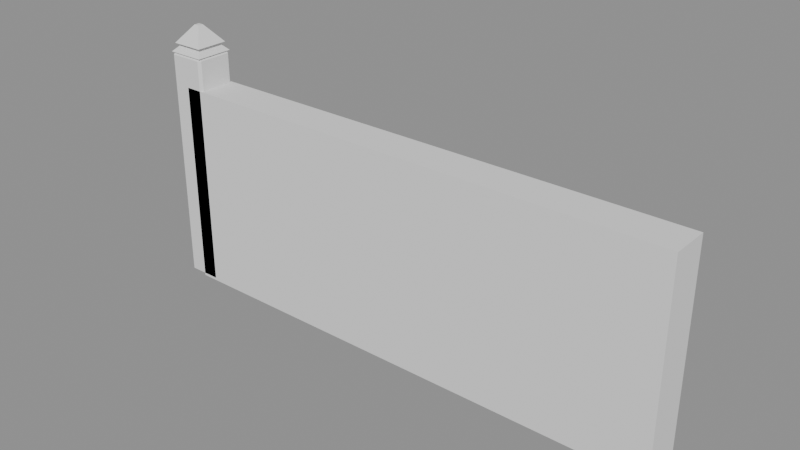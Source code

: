 # Source: model.blend  (saved by Blender 5.2.45; exported with 4.5.12 LTS)
import bpy
from mathutils import Matrix  # noqa: F401  (used for matrix-valued properties, if any)

bpy.ops.wm.read_factory_settings(use_empty=True)
scene = bpy.context.scene
scene.name = 'Scene'

# ---- meshes
me_post__woodwarmshade = bpy.data.meshes.new('Post__WoodWarmShade')
me_post__woodwarmshade.from_pydata([(-4.26, -0.26, 0.0), (-4.26, -0.3, 0.04), (-4.3, -0.26, 0.04), (-4.26, -0.3, 3.66), (-4.26, -0.26, 3.7), (-4.3, -0.26, 3.66), (-4.26, 0.26, 0.0), (-4.3, 0.26, 0.04), (-4.26, 0.3, 0.04), (-4.26, 0.26, 3.7), (-4.26, 0.3, 3.66), (-4.3, 0.26, 3.66), (-3.74, -0.26, 0.0), (-3.7, -0.26, 0.04), (-3.74, -0.3, 0.04), (-3.74, -0.26, 3.7), (-3.74, -0.3, 3.66), (-3.7, -0.26, 3.66), (-3.74, 0.26, 0.0), (-3.74, 0.3, 0.04), (-3.7, 0.26, 0.04), (-3.74, 0.26, 3.7), (-3.7, 0.26, 3.66), (-3.74, 0.3, 3.66), (-4.3, 0.3, 3.7), (-3.7, 0.3, 3.7), (-3.7, -0.3, 3.7), (-4.3, -0.3, 3.7), (-4.0, 0.0, 4.0)], [], [(0, 1, 2), (3, 4, 5), (6, 7, 8), (9, 10, 11), (12, 13, 14), (15, 16, 17), (18, 19, 20), (21, 22, 23), (6, 0, 2, 7), (1, 3, 5, 2), (4, 9, 11, 5), (10, 8, 7, 11), (18, 6, 8, 19), (9, 21, 23, 10), (22, 20, 19, 23), (12, 18, 20, 13), (21, 15, 17, 22), (16, 14, 13, 17), (0, 12, 14, 1), (15, 4, 3, 16), (6, 18, 12, 0), (2, 5, 11, 7), (14, 16, 3, 1), (21, 9, 4, 15), (8, 10, 23, 19), (20, 22, 17, 13), (24, 28, 25), (25, 28, 26), (24, 25, 26, 27), (26, 28, 27), (27, 28, 24)])
_uv = me_post__woodwarmshade.uv_layers.new(name='UVMap')
_uv.uv.foreach_set('vector', [0.1417, 0.7333, 0.1417, 0.75, 0.125, 0.7333, 0.6223, 0.0, 0.625, 0.01667, 0.6223, 0.01667, 0.1417, 0.5167, 0.125, 0.5167, 0.1417, 0.5, 0.625, 0.2444, 0.6223, 0.2625, 0.6223, 0.2333, 0.3583, 0.7333, 0.377, 0.7333, 0.368, 0.7583, 0.6333, 0.75, 0.6223, 0.7667, 0.6223, 0.7375, 0.3583, 0.5167, 0.368, 0.4917, 0.377, 0.5167, 0.6333, 0.5, 0.6223, 0.5125, 0.6223, 0.4833, 0.1417, 0.5167, 0.1417, 0.7333, 0.125, 0.7333, 0.125, 0.5167, 0.3777, 0.0, 0.6223, 0.0, 0.6223, 0.01667, 0.3777, 0.01667, 0.625, 0.01667, 0.625, 0.2444, 0.6223, 0.2333, 0.6223, 0.01667, 0.6223, 0.2625, 0.3777, 0.2667, 0.3777, 0.2333, 0.6223, 0.2333, 0.3583, 0.5167, 0.1417, 0.5167, 0.1417, 0.5, 0.368, 0.4917, 0.625, 0.2444, 0.6333, 0.5, 0.6223, 0.4833, 0.6223, 0.2625, 0.6223, 0.5125, 0.377, 0.5167, 0.368, 0.4917, 0.6223, 0.4833, 0.3583, 0.7333, 0.3583, 0.5167, 0.377, 0.5167, 0.377, 0.7333, 0.6333, 0.5, 0.6333, 0.75, 0.6223, 0.7375, 0.6223, 0.5125, 0.6223, 0.7667, 0.368, 0.7583, 0.377, 0.7333, 0.6223, 0.7375, 0.1417, 0.7333, 0.3583, 0.7333, 0.368, 0.7583, 0.1417, 0.75, 0.6333, 0.75, 0.625, 0.9833, 0.6223, 0.9833, 0.6223, 0.7667, 0.1417, 0.5167, 0.3583, 0.5167, 0.3583, 0.7333, 0.1417, 0.7333, 0.3777, 0.01667, 0.6223, 0.01667, 0.6223, 0.2333, 0.3777, 0.2333, 0.368, 0.7583, 0.6223, 0.7667, 0.6223, 0.9833, 0.3777, 0.9833, 0.6333, 0.5, 0.8583, 0.5167, 0.8583, 0.7333, 0.6333, 0.75, 0.3777, 0.2667, 0.6223, 0.2625, 0.6223, 0.4833, 0.368, 0.4917, 0.377, 0.5167, 0.6223, 0.5125, 0.6223, 0.7375, 0.377, 0.7333, 0.25, 0.49, 0.25, 0.25, 0.49, 0.25, 0.49, 0.25, 0.25, 0.25, 0.25, 0.01, 0.75, 0.49, 0.99, 0.25, 0.75, 0.01, 0.51, 0.25, 0.25, 0.01, 0.25, 0.25, 0.01, 0.25, 0.01, 0.25, 0.25, 0.25, 0.25, 0.49])
me_post__woodwarmshade.update()
me_snow__snowwhite = bpy.data.meshes.new('Snow__SnowWhite')
me_snow__snowwhite.from_pydata([(-4.258, 0.258, 3.83), (-4.042, 0.04243, 4.1), (-3.742, 0.258, 3.83), (-3.958, 0.04243, 4.1), (-3.742, -0.258, 3.83), (-3.958, -0.04243, 4.1), (-4.258, -0.258, 3.83), (-4.042, -0.04243, 4.1), (-3.091, -0.15, 3.043), (-3.091, -0.2, 3.093), (-3.141, -0.15, 3.093), (-3.091, -0.2, 3.113), (-3.091, -0.15, 3.163), (-3.141, -0.15, 3.113), (-3.091, 0.15, 3.043), (-3.141, 0.15, 3.093), (-3.091, 0.2, 3.093), (-3.091, 0.15, 3.163), (-3.091, 0.2, 3.113), (-3.141, 0.15, 3.113), (3.609, -0.15, 3.059), (3.659, -0.15, 3.109), (3.609, -0.2, 3.109), (3.609, -0.15, 3.179), (3.609, -0.2, 3.129), (3.659, -0.15, 3.129), (3.609, 0.15, 3.059), (3.609, 0.2, 3.109), (3.659, 0.15, 3.109), (3.609, 0.15, 3.179), (3.659, 0.15, 3.129), (3.609, 0.2, 3.129)], [], [(0, 1, 3, 2), (2, 3, 5, 4), (3, 1, 7, 5), (4, 5, 7, 6), (6, 7, 1, 0), (0, 2, 4, 6), (8, 9, 10), (11, 12, 13), (14, 15, 16), (17, 18, 19), (20, 21, 22), (23, 24, 25), (26, 27, 28), (29, 30, 31), (14, 8, 10, 15), (9, 11, 13, 10), (12, 17, 19, 13), (18, 16, 15, 19), (26, 14, 16, 27), (17, 29, 31, 18), (30, 28, 27, 31), (20, 26, 28, 21), (29, 23, 25, 30), (24, 22, 21, 25), (8, 20, 22, 9), (23, 12, 11, 24), (14, 26, 20, 8), (10, 13, 19, 15), (22, 24, 11, 9), (29, 17, 12, 23), (16, 18, 31, 27), (28, 30, 25, 21)])
_uv = me_snow__snowwhite.uv_layers.new(name='UVMap')
_uv.uv.foreach_set('vector', [1.0, 0.5, 1.0, 1.0, 0.75, 1.0, 0.75, 0.5, 0.75, 0.5, 0.75, 1.0, 0.5, 1.0, 0.5, 0.5, 0.49, 0.25, 0.25, 0.49, 0.01, 0.25, 0.25, 0.01, 0.5, 0.5, 0.5, 1.0, 0.25, 1.0, 0.25, 0.5, 0.25, 0.5, 0.25, 1.0, 0.0, 1.0, 0.0, 0.5, 0.75, 0.49, 0.99, 0.25, 0.75, 0.01, 0.51, 0.25, 0.1268, 0.7188, 0.1268, 0.75, 0.125, 0.7188, 0.5208, 0.0, 0.625, 0.03125, 0.5208, 0.03125, 0.1268, 0.5312, 0.125, 0.5312, 0.1268, 0.5, 0.625, 0.2298, 0.5208, 0.2514, 0.5208, 0.2188, 0.3732, 0.7187, 0.4531, 0.7188, 0.4262, 0.7509, 0.6259, 0.7353, 0.5208, 0.7518, 0.5208, 0.7266, 0.3732, 0.5312, 0.4262, 0.4991, 0.4531, 0.5312, 0.6259, 0.5147, 0.5208, 0.5234, 0.5208, 0.4982, 0.1268, 0.5312, 0.1268, 0.7188, 0.125, 0.7188, 0.125, 0.5312, 0.4792, 0.0, 0.5208, 0.0, 0.5208, 0.03125, 0.4792, 0.03125, 0.625, 0.03125, 0.625, 0.2298, 0.5208, 0.2188, 0.5208, 0.03125, 0.5208, 0.2514, 0.4792, 0.2518, 0.4792, 0.2188, 0.5208, 0.2188, 0.3732, 0.5312, 0.1268, 0.5312, 0.1268, 0.5, 0.4262, 0.4991, 0.625, 0.2298, 0.6259, 0.5147, 0.5208, 0.4982, 0.5208, 0.2514, 0.5208, 0.5234, 0.4531, 0.5312, 0.4262, 0.4991, 0.5208, 0.4982, 0.3732, 0.7187, 0.3732, 0.5312, 0.4531, 0.5312, 0.4531, 0.7188, 0.6259, 0.5147, 0.6259, 0.7353, 0.5208, 0.7266, 0.5208, 0.5234, 0.5208, 0.7518, 0.4262, 0.7509, 0.4531, 0.7188, 0.5208, 0.7266, 0.1268, 0.7188, 0.3732, 0.7187, 0.4262, 0.7509, 0.1268, 0.75, 0.6259, 0.7353, 0.625, 0.9982, 0.5208, 0.9982, 0.5208, 0.7518, 0.1268, 0.5312, 0.3732, 0.5312, 0.3732, 0.7187, 0.1268, 0.7188, 0.4792, 0.03125, 0.5208, 0.03125, 0.5208, 0.2188, 0.4792, 0.2188, 0.4262, 0.7509, 0.5208, 0.7518, 0.5208, 0.9982, 0.4792, 0.9982, 0.6259, 0.5147, 0.8732, 0.5312, 0.8732, 0.7187, 0.6259, 0.7353, 0.4792, 0.2518, 0.5208, 0.2514, 0.5208, 0.4982, 0.4262, 0.4991, 0.4531, 0.5312, 0.5208, 0.5234, 0.5208, 0.7266, 0.4531, 0.7188])
me_snow__snowwhite.update()
me_rail__woodwarm = bpy.data.meshes.new('Rail__WoodWarm')
me_rail__woodwarm.from_pydata([(-3.959, -0.135, 1.139), (-3.959, -0.175, 1.179), (-3.999, -0.135, 1.179), (-3.961, -0.175, 1.599), (-3.961, -0.135, 1.639), (-4.001, -0.135, 1.599), (-3.959, 0.135, 1.139), (-3.999, 0.135, 1.179), (-3.959, 0.175, 1.179), (-3.961, 0.135, 1.639), (-3.961, 0.175, 1.599), (-4.001, 0.135, 1.599), (3.911, -0.135, 1.161), (3.951, -0.135, 1.201), (3.911, -0.175, 1.201), (3.909, -0.135, 1.661), (3.909, -0.175, 1.621), (3.949, -0.135, 1.621), (3.911, 0.135, 1.161), (3.911, 0.175, 1.201), (3.951, 0.135, 1.201), (3.909, 0.135, 1.661), (3.949, 0.135, 1.621), (3.909, 0.175, 1.621), (-3.959, -0.135, 2.541), (-3.959, -0.175, 2.581), (-3.999, -0.135, 2.581), (-3.96, -0.175, 3.001), (-3.961, -0.135, 3.041), (-4.0, -0.135, 3.001), (-3.959, 0.135, 2.541), (-3.999, 0.135, 2.581), (-3.959, 0.175, 2.581), (-3.961, 0.135, 3.041), (-3.96, 0.175, 3.001), (-4.0, 0.135, 3.001), (3.911, -0.135, 2.559), (3.95, -0.135, 2.599), (3.91, -0.175, 2.599), (3.909, -0.135, 3.059), (3.909, -0.175, 3.019), (3.949, -0.135, 3.019), (3.911, 0.135, 2.559), (3.91, 0.175, 2.599), (3.95, 0.135, 2.599), (3.909, 0.135, 3.059), (3.949, 0.135, 3.019), (3.909, 0.175, 3.019)], [], [(0, 1, 2), (3, 4, 5), (6, 7, 8), (9, 10, 11), (12, 13, 14), (15, 16, 17), (18, 19, 20), (21, 22, 23), (6, 0, 2, 7), (1, 3, 5, 2), (4, 9, 11, 5), (10, 8, 7, 11), (18, 6, 8, 19), (9, 21, 23, 10), (22, 20, 19, 23), (12, 18, 20, 13), (21, 15, 17, 22), (16, 14, 13, 17), (0, 12, 14, 1), (15, 4, 3, 16), (6, 18, 12, 0), (2, 5, 11, 7), (14, 16, 3, 1), (21, 9, 4, 15), (8, 10, 23, 19), (20, 22, 17, 13), (24, 25, 26), (27, 28, 29), (30, 31, 32), (33, 34, 35), (36, 37, 38), (39, 40, 41), (42, 43, 44), (45, 46, 47), (30, 24, 26, 31), (25, 27, 29, 26), (28, 33, 35, 29), (34, 32, 31, 35), (42, 30, 32, 43), (33, 45, 47, 34), (46, 44, 43, 47), (36, 42, 44, 37), (45, 39, 41, 46), (40, 38, 37, 41), (24, 36, 38, 25), (39, 28, 27, 40), (30, 42, 36, 24), (26, 29, 35, 31), (38, 40, 27, 25), (45, 33, 28, 39), (32, 34, 47, 43), (44, 46, 41, 37)])
_uv = me_rail__woodwarm.uv_layers.new(name='UVMap')
_uv.uv.foreach_set('vector', [0.1263, 0.7214, 0.1263, 0.75, 0.125, 0.7214, 0.605, 0.0, 0.625, 0.02857, 0.605, 0.02857, 0.1263, 0.5286, 0.125, 0.5286, 0.1263, 0.5, 0.625, 0.2314, 0.605, 0.2509, 0.605, 0.2214, 0.3737, 0.7214, 0.39, 0.7214, 0.3844, 0.7506, 0.6256, 0.7363, 0.605, 0.7513, 0.605, 0.7286, 0.3737, 0.5286, 0.3844, 0.4994, 0.39, 0.5286, 0.6256, 0.5137, 0.605, 0.5214, 0.605, 0.4987, 0.1263, 0.5286, 0.1263, 0.7214, 0.125, 0.7214, 0.125, 0.5286, 0.395, 0.0, 0.605, 0.0, 0.605, 0.02857, 0.395, 0.02857, 0.625, 0.02857, 0.625, 0.2314, 0.605, 0.2214, 0.605, 0.02857, 0.605, 0.2509, 0.395, 0.2513, 0.395, 0.2214, 0.605, 0.2214, 0.3737, 0.5286, 0.1263, 0.5286, 0.1263, 0.5, 0.3844, 0.4994, 0.625, 0.2314, 0.6256, 0.5137, 0.605, 0.4987, 0.605, 0.2509, 0.605, 0.5214, 0.39, 0.5286, 0.3844, 0.4994, 0.605, 0.4987, 0.3737, 0.7214, 0.3737, 0.5286, 0.39, 0.5286, 0.39, 0.7214, 0.6256, 0.5137, 0.6256, 0.7363, 0.605, 0.7286, 0.605, 0.5214, 0.605, 0.7513, 0.3844, 0.7506, 0.39, 0.7214, 0.605, 0.7286, 0.1263, 0.7214, 0.3737, 0.7214, 0.3844, 0.7506, 0.1263, 0.75, 0.6256, 0.7363, 0.625, 0.9987, 0.605, 0.9987, 0.605, 0.7513, 0.1263, 0.5286, 0.3737, 0.5286, 0.3737, 0.7214, 0.1263, 0.7214, 0.395, 0.02857, 0.605, 0.02857, 0.605, 0.2214, 0.395, 0.2214, 0.3844, 0.7506, 0.605, 0.7513, 0.605, 0.9987, 0.395, 0.9987, 0.6256, 0.5137, 0.8737, 0.5286, 0.8737, 0.7214, 0.6256, 0.7363, 0.395, 0.2513, 0.605, 0.2509, 0.605, 0.4987, 0.3844, 0.4994, 0.39, 0.5286, 0.605, 0.5214, 0.605, 0.7286, 0.39, 0.7214, 0.1263, 0.7214, 0.1263, 0.75, 0.125, 0.7214, 0.605, 0.0, 0.625, 0.02857, 0.605, 0.02857, 0.1263, 0.5286, 0.125, 0.5286, 0.1263, 0.5, 0.625, 0.2314, 0.605, 0.2509, 0.605, 0.2214, 0.3737, 0.7214, 0.39, 0.7214, 0.3844, 0.7506, 0.6256, 0.7363, 0.605, 0.7513, 0.605, 0.7286, 0.3737, 0.5286, 0.3844, 0.4994, 0.39, 0.5286, 0.6256, 0.5137, 0.605, 0.5214, 0.605, 0.4987, 0.1263, 0.5286, 0.1263, 0.7214, 0.125, 0.7214, 0.125, 0.5286, 0.395, 0.0, 0.605, 0.0, 0.605, 0.02857, 0.395, 0.02857, 0.625, 0.02857, 0.625, 0.2314, 0.605, 0.2214, 0.605, 0.02857, 0.605, 0.2509, 0.395, 0.2513, 0.395, 0.2214, 0.605, 0.2214, 0.3737, 0.5286, 0.1263, 0.5286, 0.1263, 0.5, 0.3844, 0.4994, 0.625, 0.2314, 0.6256, 0.5137, 0.605, 0.4987, 0.605, 0.2509, 0.605, 0.5214, 0.39, 0.5286, 0.3844, 0.4994, 0.605, 0.4987, 0.3737, 0.7214, 0.3737, 0.5286, 0.39, 0.5286, 0.39, 0.7214, 0.6256, 0.5137, 0.6256, 0.7363, 0.605, 0.7286, 0.605, 0.5214, 0.605, 0.7513, 0.3844, 0.7506, 0.39, 0.7214, 0.605, 0.7286, 0.1263, 0.7214, 0.3737, 0.7214, 0.3844, 0.7506, 0.1263, 0.75, 0.6256, 0.7363, 0.625, 0.9987, 0.605, 0.9987, 0.605, 0.7513, 0.1263, 0.5286, 0.3737, 0.5286, 0.3737, 0.7214, 0.1263, 0.7214, 0.395, 0.02857, 0.605, 0.02857, 0.605, 0.2214, 0.395, 0.2214, 0.3844, 0.7506, 0.605, 0.7513, 0.605, 0.9987, 0.395, 0.9987, 0.6256, 0.5137, 0.8737, 0.5286, 0.8737, 0.7214, 0.6256, 0.7363, 0.395, 0.2513, 0.605, 0.2509, 0.605, 0.4987, 0.3844, 0.4994, 0.39, 0.5286, 0.605, 0.5214, 0.605, 0.7286, 0.39, 0.7214])
me_rail__woodwarm.update()
me_cube_004 = bpy.data.meshes.new('Cube.004')
me_cube_004.from_pydata([(-4.0, -0.3, -1.6), (-4.0, -0.3, 1.6), (-4.0, 0.3, -1.6), (-4.0, 0.3, 1.6), (4.0, -0.3, -1.6), (4.0, -0.3, 1.6), (4.0, 0.3, -1.6), (4.0, 0.3, 1.6)], [], [(0, 1, 3, 2), (2, 3, 7, 6), (6, 7, 5, 4), (4, 5, 1, 0), (2, 6, 4, 0), (7, 3, 1, 5)])
_uv = me_cube_004.uv_layers.new(name='UVMap')
_uv.uv.foreach_set('vector', [0.375, 0.0, 0.625, 0.0, 0.625, 0.25, 0.375, 0.25, 0.375, 0.25, 0.625, 0.25, 0.625, 0.5, 0.375, 0.5, 0.375, 0.5, 0.625, 0.5, 0.625, 0.75, 0.375, 0.75, 0.375, 0.75, 0.625, 0.75, 0.625, 1.0, 0.375, 1.0, 0.125, 0.5, 0.375, 0.5, 0.375, 0.75, 0.125, 0.75, 0.625, 0.5, 0.875, 0.5, 0.875, 0.75, 0.625, 0.75])
me_cube_004.update()

# ---- objects
ob_post__woodwarmshade = bpy.data.objects.new('Post__WoodWarmShade', me_post__woodwarmshade)
ob_snow__snowwhite = bpy.data.objects.new('Snow__SnowWhite', me_snow__snowwhite)
ob_rail__woodwarm = bpy.data.objects.new('Rail__WoodWarm', me_rail__woodwarm)
ob_col_fence = bpy.data.objects.new('COL_Fence', me_cube_004)

# ---- transforms, parenting, visibility, modifiers, constraints
ob_post__woodwarmshade.location = (0.0, 0.0, 0.0)
ob_snow__snowwhite.location = (0.0, 0.0, 0.0)
ob_rail__woodwarm.location = (0.0, 0.0, 0.0)
ob_col_fence.location = (0.0, 0.0, 1.6)
ob_col_fence.display_type = 'WIRE'

# ---- collection membership
scene.collection.objects.link(ob_post__woodwarmshade)
scene.collection.objects.link(ob_snow__snowwhite)
scene.collection.objects.link(ob_rail__woodwarm)
scene.collection.objects.link(ob_col_fence)

# ---- scene / render settings (as saved in the file)
scene.frame_start = 1; scene.frame_end = 250; scene.frame_set(1)
scene.render.engine = 'BLENDER_EEVEE_NEXT'
scene.render.bake_bias = 0.0
scene.render.bake_samples = 0
scene.render.compositor_device = 'GPU'
scene.eevee.use_volume_custom_range = False
scene.eevee.fast_gi_thickness_near = 0.1
scene.eevee.fast_gi_thickness_far = 0.0
scene.eevee.ray_tracing_options.screen_trace_thickness = 0.1
bpy.context.view_layer.update()

# ---- added for rendering (the .blend has no active camera and no usable light): camera, sun + grey world if the file has none
cam_auto = bpy.data.cameras.new('AutoCamera')
cam_auto.lens = 50.0
cam_auto.sensor_width = 36.0
cam_auto.clip_end = 1000.0
ob_auto_camera = bpy.data.objects.new('AutoCamera', cam_auto)
scene.collection.objects.link(ob_auto_camera)
ob_auto_camera.location = (8.43317, -10.2998, 8.91654)
ob_auto_camera.rotation_euler = (1.09748, -7.21219e-08, 0.694738)
scene.camera = ob_auto_camera
light_auto_sun = bpy.data.lights.new('AutoSun', 'SUN')
light_auto_sun.energy = 3.0
light_auto_sun.angle = 0.0523599
ob_auto_sun = bpy.data.objects.new('AutoSun', light_auto_sun)
scene.collection.objects.link(ob_auto_sun)
ob_auto_sun.rotation_euler = (0.872665, 0.174533, 0.523599)
if scene.world is None:
    world_auto = bpy.data.worlds.new('AutoWorld')
    world_auto.color = (0.3, 0.3, 0.3)
    scene.world = world_auto
bpy.context.view_layer.update()
